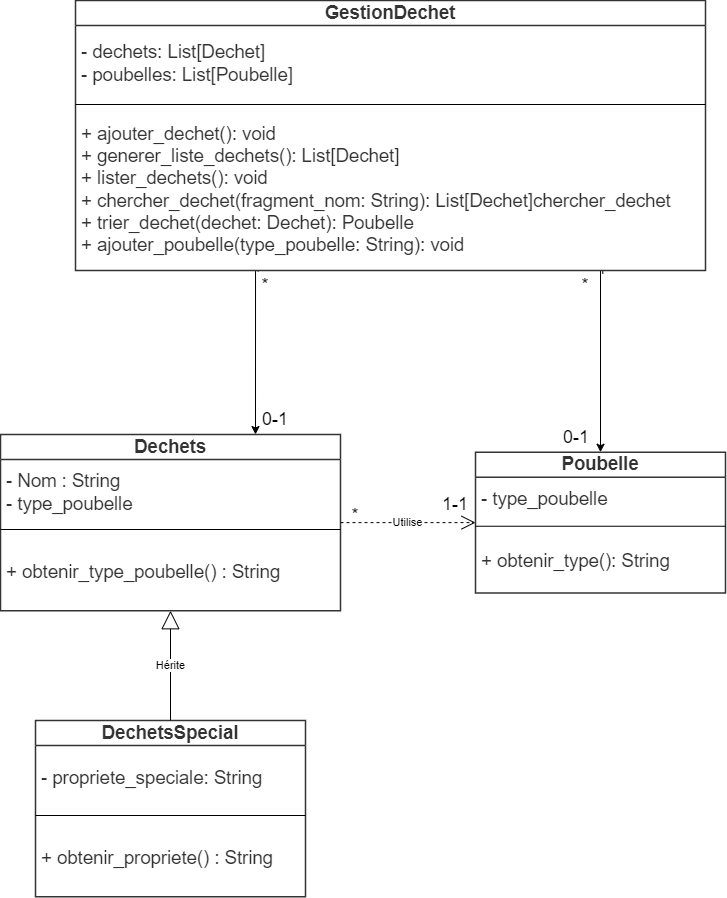

The diagram above was exported from draw.io. Its source (the exported page's mxGraphModel, read from the mxfile embedded in the PNG):
<mxGraphModel dx="1687" dy="2110" grid="1" gridSize="10" guides="1" tooltips="1" connect="1" arrows="1" fold="1" page="1" pageScale="1" pageWidth="827" pageHeight="1169" math="0" shadow="0">
  <root>
    <mxCell id="WIyWlLk6GJQsqaUBKTNV-0" />
    <mxCell id="WIyWlLk6GJQsqaUBKTNV-1" parent="WIyWlLk6GJQsqaUBKTNV-0" />
    <mxCell id="xgNk-I6_znJBDB8cNmNl-30" style="edgeStyle=orthogonalEdgeStyle;rounded=0;orthogonalLoop=1;jettySize=auto;html=1;exitX=0.29;exitY=1.006;exitDx=0;exitDy=0;exitPerimeter=0;entryX=0.75;entryY=0;entryDx=0;entryDy=0;" parent="WIyWlLk6GJQsqaUBKTNV-1" source="xgNk-I6_znJBDB8cNmNl-28" target="xgNk-I6_znJBDB8cNmNl-0" edge="1">
      <mxGeometry relative="1" as="geometry">
        <mxPoint x="840" y="-200" as="targetPoint" />
        <mxPoint x="920.2799999999999" y="-490.0000000000001" as="sourcePoint" />
        <Array as="points">
          <mxPoint x="920" y="-529" />
        </Array>
      </mxGeometry>
    </mxCell>
    <mxCell id="xgNk-I6_znJBDB8cNmNl-0" value="Dechets" style="html=1;overflow=block;blockSpacing=1;swimlane;childLayout=stackLayout;horizontal=1;horizontalStack=0;resizeParent=1;resizeParentMax=0;resizeLast=0;collapsible=0;marginBottom=0;swimlaneFillColor=#ffffff;startSize=25;whiteSpace=wrap;fontSize=18.5;fontColor=#333333;fontStyle=1;align=center;spacing=0;strokeColor=#333333;strokeOpacity=100;fillOpacity=100;fillColor=#ffffff;strokeWidth=1.5;" parent="WIyWlLk6GJQsqaUBKTNV-1" vertex="1">
      <mxGeometry x="665" y="-176" width="340" height="176.25" as="geometry" />
    </mxCell>
    <mxCell id="xgNk-I6_znJBDB8cNmNl-1" value="- Nom : String&#10;- type_poubelle" style="part=1;html=1;resizeHeight=0;strokeColor=none;fillColor=none;align=left;verticalAlign=middle;spacingLeft=4;spacingRight=4;overflow=hidden;rotatable=0;points=[[0,0.5],[1,0.5]];portConstraint=eastwest;swimlaneFillColor=#ffffff;strokeOpacity=100;fillOpacity=100;whiteSpace=wrap;fontSize=18.5;fontColor=#333333;" parent="xgNk-I6_znJBDB8cNmNl-0" vertex="1">
      <mxGeometry y="25" width="340" height="66" as="geometry" />
    </mxCell>
    <mxCell id="xgNk-I6_znJBDB8cNmNl-2" value="" style="line;strokeWidth=1;fillColor=none;align=left;verticalAlign=middle;spacingTop=-1;spacingLeft=3;spacingRight=3;rotatable=0;labelPosition=right;points=[];portConstraint=eastwest;" parent="xgNk-I6_znJBDB8cNmNl-0" vertex="1">
      <mxGeometry y="91" width="340" height="8" as="geometry" />
    </mxCell>
    <mxCell id="xgNk-I6_znJBDB8cNmNl-3" value="+&amp;nbsp;obtenir_type_poubelle()&lt;span style=&quot;background-color: initial;&quot;&gt;&amp;nbsp;: String&lt;/span&gt;" style="part=1;html=1;resizeHeight=0;strokeColor=none;fillColor=none;align=left;verticalAlign=middle;spacingLeft=4;spacingRight=4;overflow=hidden;rotatable=0;points=[[0,0.5],[1,0.5]];portConstraint=eastwest;swimlaneFillColor=#ffffff;strokeOpacity=100;fillOpacity=100;whiteSpace=wrap;fontSize=18.5;fontColor=#333333;" parent="xgNk-I6_znJBDB8cNmNl-0" vertex="1">
      <mxGeometry y="99" width="340" height="77.25" as="geometry" />
    </mxCell>
    <mxCell id="xgNk-I6_znJBDB8cNmNl-29" style="edgeStyle=orthogonalEdgeStyle;rounded=0;orthogonalLoop=1;jettySize=auto;html=1;entryX=0.5;entryY=0;entryDx=0;entryDy=0;exitX=0.837;exitY=1.021;exitDx=0;exitDy=0;exitPerimeter=0;" parent="WIyWlLk6GJQsqaUBKTNV-1" source="xgNk-I6_znJBDB8cNmNl-28" target="xgNk-I6_znJBDB8cNmNl-8" edge="1">
      <mxGeometry relative="1" as="geometry">
        <mxPoint x="1450" y="-350" as="targetPoint" />
        <mxPoint x="1350" y="-500" as="sourcePoint" />
        <Array as="points">
          <mxPoint x="1265" y="-527" />
        </Array>
      </mxGeometry>
    </mxCell>
    <mxCell id="xgNk-I6_znJBDB8cNmNl-8" value="Poubelle" style="html=1;overflow=block;blockSpacing=1;swimlane;childLayout=stackLayout;horizontal=1;horizontalStack=0;resizeParent=1;resizeParentMax=0;resizeLast=0;collapsible=0;marginBottom=0;swimlaneFillColor=#ffffff;startSize=25;whiteSpace=wrap;fontSize=18.5;fontColor=#333333;fontStyle=1;align=center;spacing=0;strokeColor=#333333;strokeOpacity=100;fillOpacity=100;fillColor=#ffffff;strokeWidth=1.5;" parent="WIyWlLk6GJQsqaUBKTNV-1" vertex="1">
      <mxGeometry x="1140" y="-158.27" width="250" height="140.7934740066419" as="geometry" />
    </mxCell>
    <mxCell id="xgNk-I6_znJBDB8cNmNl-9" value="- type_poubelle" style="part=1;html=1;resizeHeight=0;strokeColor=none;fillColor=none;align=left;verticalAlign=middle;spacingLeft=4;spacingRight=4;overflow=hidden;rotatable=0;points=[[0,0.5],[1,0.5]];portConstraint=eastwest;swimlaneFillColor=#ffffff;strokeOpacity=100;fillOpacity=100;whiteSpace=wrap;fontSize=18.5;fontColor=#333333;" parent="xgNk-I6_znJBDB8cNmNl-8" vertex="1">
      <mxGeometry y="25" width="250" height="45" as="geometry" />
    </mxCell>
    <mxCell id="xgNk-I6_znJBDB8cNmNl-10" value="" style="line;strokeWidth=1;fillColor=none;align=left;verticalAlign=middle;spacingTop=-1;spacingLeft=3;spacingRight=3;rotatable=0;labelPosition=right;points=[];portConstraint=eastwest;" parent="xgNk-I6_znJBDB8cNmNl-8" vertex="1">
      <mxGeometry y="70" width="250" height="8" as="geometry" />
    </mxCell>
    <mxCell id="xgNk-I6_znJBDB8cNmNl-11" value="+ obtenir_type(): String" style="part=1;html=1;resizeHeight=0;strokeColor=none;fillColor=none;align=left;verticalAlign=middle;spacingLeft=4;spacingRight=4;overflow=hidden;rotatable=0;points=[[0,0.5],[1,0.5]];portConstraint=eastwest;swimlaneFillColor=#ffffff;strokeOpacity=100;fillOpacity=100;whiteSpace=wrap;fontSize=18.5;fontColor=#333333;" parent="xgNk-I6_znJBDB8cNmNl-8" vertex="1">
      <mxGeometry y="78" width="250" height="62.7934740066419" as="geometry" />
    </mxCell>
    <mxCell id="xgNk-I6_znJBDB8cNmNl-12" value="DechetsSpecial" style="html=1;overflow=block;blockSpacing=1;swimlane;childLayout=stackLayout;horizontal=1;horizontalStack=0;resizeParent=1;resizeParentMax=0;resizeLast=0;collapsible=0;marginBottom=0;swimlaneFillColor=#ffffff;startSize=25;whiteSpace=wrap;fontSize=18.5;fontColor=#333333;fontStyle=1;align=center;spacing=0;strokeColor=#333333;strokeOpacity=100;fillOpacity=100;fillColor=#ffffff;strokeWidth=1.5;" parent="WIyWlLk6GJQsqaUBKTNV-1" vertex="1">
      <mxGeometry x="700" y="110" width="270" height="176.25" as="geometry" />
    </mxCell>
    <mxCell id="xgNk-I6_znJBDB8cNmNl-13" value="-&amp;nbsp;propriete_speciale: String" style="part=1;html=1;resizeHeight=0;strokeColor=none;fillColor=none;align=left;verticalAlign=middle;spacingLeft=4;spacingRight=4;overflow=hidden;rotatable=0;points=[[0,0.5],[1,0.5]];portConstraint=eastwest;swimlaneFillColor=#ffffff;strokeOpacity=100;fillOpacity=100;whiteSpace=wrap;fontSize=18.5;fontColor=#333333;" parent="xgNk-I6_znJBDB8cNmNl-12" vertex="1">
      <mxGeometry y="25" width="270" height="66" as="geometry" />
    </mxCell>
    <mxCell id="xgNk-I6_znJBDB8cNmNl-14" value="" style="line;strokeWidth=1;fillColor=none;align=left;verticalAlign=middle;spacingTop=-1;spacingLeft=3;spacingRight=3;rotatable=0;labelPosition=right;points=[];portConstraint=eastwest;" parent="xgNk-I6_znJBDB8cNmNl-12" vertex="1">
      <mxGeometry y="91" width="270" height="8" as="geometry" />
    </mxCell>
    <mxCell id="xgNk-I6_znJBDB8cNmNl-15" value="+&amp;nbsp;obtenir_propriete()&lt;span style=&quot;background-color: initial;&quot;&gt;&amp;nbsp;: String&lt;/span&gt;" style="part=1;html=1;resizeHeight=0;strokeColor=none;fillColor=none;align=left;verticalAlign=middle;spacingLeft=4;spacingRight=4;overflow=hidden;rotatable=0;points=[[0,0.5],[1,0.5]];portConstraint=eastwest;swimlaneFillColor=#ffffff;strokeOpacity=100;fillOpacity=100;whiteSpace=wrap;fontSize=18.5;fontColor=#333333;" parent="xgNk-I6_znJBDB8cNmNl-12" vertex="1">
      <mxGeometry y="99" width="270" height="77.25" as="geometry" />
    </mxCell>
    <mxCell id="xgNk-I6_znJBDB8cNmNl-22" value="Hérite" style="endArrow=block;endSize=16;endFill=0;html=1;rounded=0;exitX=0.5;exitY=0;exitDx=0;exitDy=0;" parent="WIyWlLk6GJQsqaUBKTNV-1" source="xgNk-I6_znJBDB8cNmNl-12" target="xgNk-I6_znJBDB8cNmNl-0" edge="1">
      <mxGeometry width="160" relative="1" as="geometry">
        <mxPoint x="840" y="150" as="sourcePoint" />
        <mxPoint x="1000" y="150" as="targetPoint" />
      </mxGeometry>
    </mxCell>
    <mxCell id="xgNk-I6_znJBDB8cNmNl-24" value="Utilise" style="endArrow=open;endSize=12;dashed=1;html=1;rounded=0;" parent="WIyWlLk6GJQsqaUBKTNV-1" source="xgNk-I6_znJBDB8cNmNl-0" target="xgNk-I6_znJBDB8cNmNl-8" edge="1">
      <mxGeometry x="-0.0053" width="160" relative="1" as="geometry">
        <mxPoint x="1040" y="-79.65785873041159" as="sourcePoint" />
        <mxPoint x="1115" y="-80" as="targetPoint" />
        <Array as="points" />
        <mxPoint as="offset" />
      </mxGeometry>
    </mxCell>
    <mxCell id="xgNk-I6_znJBDB8cNmNl-25" value="GestionDechet" style="html=1;overflow=block;blockSpacing=1;swimlane;childLayout=stackLayout;horizontal=1;horizontalStack=0;resizeParent=1;resizeParentMax=0;resizeLast=0;collapsible=0;marginBottom=0;swimlaneFillColor=#ffffff;startSize=25;whiteSpace=wrap;fontSize=18.5;fontColor=#333333;fontStyle=1;align=center;spacing=0;strokeColor=#333333;strokeOpacity=100;fillOpacity=100;fillColor=#ffffff;strokeWidth=1.5;" parent="WIyWlLk6GJQsqaUBKTNV-1" vertex="1">
      <mxGeometry x="740" y="-610" width="630" height="270" as="geometry" />
    </mxCell>
    <mxCell id="xgNk-I6_znJBDB8cNmNl-26" value="- dechets: List[Dechet]&lt;br&gt;- poubelles: List[Poubelle]" style="part=1;html=1;resizeHeight=0;strokeColor=none;fillColor=none;align=left;verticalAlign=middle;spacingLeft=4;spacingRight=4;overflow=hidden;rotatable=0;points=[[0,0.5],[1,0.5]];portConstraint=eastwest;swimlaneFillColor=#ffffff;strokeOpacity=100;fillOpacity=100;whiteSpace=wrap;fontSize=18.5;fontColor=#333333;" parent="xgNk-I6_znJBDB8cNmNl-25" vertex="1">
      <mxGeometry y="25" width="630" height="75" as="geometry" />
    </mxCell>
    <mxCell id="xgNk-I6_znJBDB8cNmNl-27" value="" style="line;strokeWidth=1;fillColor=none;align=left;verticalAlign=middle;spacingTop=-1;spacingLeft=3;spacingRight=3;rotatable=0;labelPosition=right;points=[];portConstraint=eastwest;" parent="xgNk-I6_znJBDB8cNmNl-25" vertex="1">
      <mxGeometry y="100" width="630" height="8" as="geometry" />
    </mxCell>
    <mxCell id="xgNk-I6_znJBDB8cNmNl-28" value="+ ajouter_dechet(): void&lt;br&gt;+&amp;nbsp;generer_liste_dechets(): List[Dechet]&lt;br&gt;+&amp;nbsp;lister_dechets(): void&lt;br&gt;+&amp;nbsp;chercher_dechet(fragment_nom: String): List[Dechet]chercher_dechet&lt;br&gt;+&amp;nbsp;trier_dechet(dechet: Dechet): Poubelle&amp;nbsp;&lt;br&gt;+&amp;nbsp;ajouter_poubelle(type_poubelle: String): void" style="part=1;html=1;resizeHeight=0;strokeColor=none;fillColor=none;align=left;verticalAlign=middle;spacingLeft=4;spacingRight=4;overflow=hidden;rotatable=0;points=[[0,0.5],[1,0.5]];portConstraint=eastwest;swimlaneFillColor=#ffffff;strokeOpacity=100;fillOpacity=100;whiteSpace=wrap;fontSize=18.5;fontColor=#333333;" parent="xgNk-I6_znJBDB8cNmNl-25" vertex="1">
      <mxGeometry y="108" width="630" height="162" as="geometry" />
    </mxCell>
    <mxCell id="xgNk-I6_znJBDB8cNmNl-32" value="&lt;font size=&quot;3&quot;&gt;*&lt;/font&gt;" style="text;html=1;strokeColor=none;fillColor=none;align=center;verticalAlign=middle;whiteSpace=wrap;rounded=0;" parent="WIyWlLk6GJQsqaUBKTNV-1" vertex="1">
      <mxGeometry x="900" y="-340" width="60" height="30" as="geometry" />
    </mxCell>
    <mxCell id="xgNk-I6_znJBDB8cNmNl-33" value="&lt;font style=&quot;font-size: 18px;&quot;&gt;0-1&lt;/font&gt;" style="text;html=1;strokeColor=none;fillColor=none;align=center;verticalAlign=middle;whiteSpace=wrap;rounded=0;" parent="WIyWlLk6GJQsqaUBKTNV-1" vertex="1">
      <mxGeometry x="910" y="-206" width="60" height="30" as="geometry" />
    </mxCell>
    <mxCell id="xgNk-I6_znJBDB8cNmNl-34" value="&lt;font style=&quot;font-size: 18px;&quot;&gt;*&lt;/font&gt;" style="text;html=1;strokeColor=none;fillColor=none;align=center;verticalAlign=middle;whiteSpace=wrap;rounded=0;" parent="WIyWlLk6GJQsqaUBKTNV-1" vertex="1">
      <mxGeometry x="1220" y="-340" width="60" height="30" as="geometry" />
    </mxCell>
    <mxCell id="xgNk-I6_znJBDB8cNmNl-35" value="&lt;font style=&quot;font-size: 18px;&quot;&gt;0-1&lt;/font&gt;" style="text;html=1;strokeColor=none;fillColor=none;align=center;verticalAlign=middle;whiteSpace=wrap;rounded=0;" parent="WIyWlLk6GJQsqaUBKTNV-1" vertex="1">
      <mxGeometry x="1211" y="-188.27" width="60" height="30" as="geometry" />
    </mxCell>
    <mxCell id="xgNk-I6_znJBDB8cNmNl-36" value="&lt;font style=&quot;font-size: 18px;&quot;&gt;1-1&lt;/font&gt;" style="text;html=1;strokeColor=none;fillColor=none;align=center;verticalAlign=middle;whiteSpace=wrap;rounded=0;" parent="WIyWlLk6GJQsqaUBKTNV-1" vertex="1">
      <mxGeometry x="1090" y="-120" width="60" height="28.27" as="geometry" />
    </mxCell>
    <mxCell id="xgNk-I6_znJBDB8cNmNl-37" value="&lt;font style=&quot;font-size: 18px;&quot;&gt;*&lt;/font&gt;" style="text;html=1;strokeColor=none;fillColor=none;align=center;verticalAlign=middle;whiteSpace=wrap;rounded=0;" parent="WIyWlLk6GJQsqaUBKTNV-1" vertex="1">
      <mxGeometry x="990" y="-110" width="60" height="30" as="geometry" />
    </mxCell>
  </root>
</mxGraphModel>